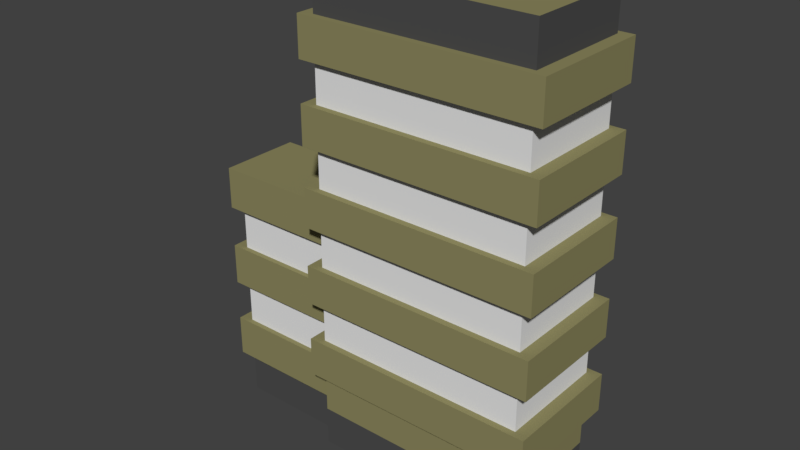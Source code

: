 # Source: new_building_3.blend  (saved by Blender 2.77.0; exported with 4.5.12 LTS)
import bpy
from mathutils import Matrix  # noqa: F401  (used for matrix-valued properties, if any)

bpy.ops.wm.read_factory_settings(use_empty=True)
scene = bpy.context.scene
scene.name = 'Scene'

# ---- collections
col_collection_1 = bpy.data.collections.new('Collection 1'); scene.collection.children.link(col_collection_1)

# ---- materials (node trees are filled in below, after node groups)
mat_material_001 = bpy.data.materials.new('Material.001')
mat_material_001.alpha_threshold = 0.0
mat_material_001.use_transparent_shadow = False
mat_material_001.diffuse_color = (0.2673, 0.2478, 0.1142, 1.0)
mat_material_001.roughness = 0.5
mat_material_002 = bpy.data.materials.new('Material.002')
mat_material_002.alpha_threshold = 0.0
mat_material_002.use_transparent_shadow = False
mat_material_002.roughness = 0.5
mat_material_003 = bpy.data.materials.new('Material.003')
mat_material_003.alpha_threshold = 0.0
mat_material_003.use_transparent_shadow = False
mat_material_003.diffuse_color = (0.07658, 0.07658, 0.07658, 1.0)
mat_material_003.roughness = 0.5

# ---- material node trees

# ---- world
world_world = bpy.data.worlds.new('World'); scene.world = world_world
world_world.color = (0.05088, 0.05088, 0.05088)
world_world.use_sun_shadow = False
world_world.sun_shadow_jitter_overblur = 0.0
world_world.cycles.sampling_method = 'MANUAL'

# ---- meshes
me_cube_002 = bpy.data.meshes.new('Cube.002')
me_cube_002.from_pydata([(13.59, 1.817, -3.021e-06), (13.59, 1.817, 25.34), (13.59, -5.504, -3.021e-06), (13.59, -5.504, 25.34), (-4.313, 1.817, -3.021e-06), (-4.313, 1.817, 25.34), (-4.313, -5.504, -3.021e-06), (-4.313, -5.504, 25.34), (13.59, 1.817, 4.224), (13.59, 1.817, 8.448), (13.59, 1.817, 12.67), (13.59, 1.817, 16.9), (13.59, 1.817, 21.12), (13.59, -5.504, 21.12), (13.59, -5.504, 16.9), (13.59, -5.504, 12.67), (13.59, -5.504, 8.448), (13.59, -5.504, 4.224), (-4.313, -5.504, 21.12), (-4.313, -5.504, 16.9), (-4.313, -5.504, 12.67), (-4.313, -5.504, 8.448), (-4.313, -5.504, 4.224), (-4.313, 1.817, 21.12), (-4.313, 1.817, 16.9), (-4.313, 1.817, 12.67), (-4.313, 1.817, 8.448), (-4.313, 1.817, 4.224), (14.85, 2.334, 21.12), (14.85, 2.334, 25.34), (14.85, -6.022, 25.34), (-5.578, -6.022, 25.34), (-5.578, 2.334, 25.34), (14.85, 2.334, 4.224), (14.85, 2.334, 8.448), (14.85, 2.334, 12.67), (14.85, 2.334, 16.9), (14.85, -6.022, 21.12), (14.85, -6.022, 16.9), (14.85, -6.022, 12.67), (14.85, -6.022, 8.448), (14.85, -6.022, 4.224), (-5.578, -6.022, 21.12), (-5.578, -6.022, 16.9), (-5.578, -6.022, 12.67), (-5.578, -6.022, 8.448), (-5.578, -6.022, 4.224), (-5.578, 2.334, 21.12), (-5.578, 2.334, 16.9), (-5.578, 2.334, 12.67), (-5.578, 2.334, 8.448), (-5.578, 2.334, 4.224), (-0.7599, 4.76, -2.365e-06), (-0.7599, 4.76, 19.84), (-0.7599, -0.9703, -2.365e-06), (-0.7599, -0.9703, 19.84), (-6.49, 4.76, -2.365e-06), (-6.49, 4.76, 19.84), (-6.49, -0.9703, -2.365e-06), (-6.49, -0.9703, 19.84), (-2.67, -0.9703, 19.84), (-4.58, -0.9703, 19.84), (-4.58, -0.9703, -2.365e-06), (-2.67, -0.9703, -2.365e-06), (-4.58, 4.76, 19.84), (-2.67, 4.76, 19.84), (-2.67, 4.76, -2.365e-06), (-4.58, 4.76, -2.365e-06), (-0.7599, 5.036, -0.9555), (-0.7599, 5.036, 20.79), (-0.7599, -1.246, 20.79), (-0.7599, -1.246, -0.9555), (-4.58, -1.246, 20.79), (-6.49, -1.246, 20.79), (-6.49, -1.246, -0.9555), (-2.67, -1.246, -0.9555), (-6.49, 5.036, 20.79), (-6.49, 5.036, -0.9555), (-2.67, 5.036, 20.79), (-4.58, 5.036, -0.9555), (-2.67, -1.246, 20.79), (-4.58, -1.246, -0.9555), (-4.58, 5.036, 20.79), (-2.67, 5.036, -0.9555), (7.765, -7.31, -5.64e-06), (7.765, -7.31, 47.31), (7.765, 3.954, -5.64e-06), (7.765, 3.954, 47.31), (29.47, -7.31, -5.64e-06), (29.47, -7.31, 47.31), (29.47, 3.954, -5.64e-06), (29.47, 3.954, 47.31), (7.765, -7.31, 3.943), (7.765, -7.31, 7.885), (7.765, -7.31, 11.83), (7.765, -7.31, 15.77), (7.765, -7.31, 19.71), (7.765, -7.31, 23.66), (7.765, -7.31, 27.6), (7.765, -7.31, 31.54), (7.765, -7.31, 35.48), (7.765, -7.31, 39.43), (7.765, -7.31, 43.37), (7.765, 3.954, 43.37), (7.765, 3.954, 39.43), (7.765, 3.954, 35.48), (7.765, 3.954, 31.54), (7.765, 3.954, 27.6), (7.765, 3.954, 23.66), (7.765, 3.954, 19.71), (7.765, 3.954, 15.77), (7.765, 3.954, 11.83), (7.765, 3.954, 7.885), (7.765, 3.954, 3.943), (29.47, 3.954, 43.37), (29.47, 3.954, 39.43), (29.47, 3.954, 35.48), (29.47, 3.954, 31.54), (29.47, 3.954, 27.6), (29.47, 3.954, 23.66), (29.47, 3.954, 19.71), (29.47, 3.954, 15.77), (29.47, 3.954, 11.83), (29.47, 3.954, 7.885), (29.47, 3.954, 3.943), (29.47, -7.31, 43.37), (29.47, -7.31, 39.43), (29.47, -7.31, 35.48), (29.47, -7.31, 31.54), (29.47, -7.31, 27.6), (29.47, -7.31, 23.66), (29.47, -7.31, 19.71), (29.47, -7.31, 15.77), (29.47, -7.31, 11.83), (29.47, -7.31, 7.885), (29.47, -7.31, 3.943), (6.533, -7.95, 7.885), (6.533, -7.95, 11.83), (6.533, -7.95, 15.77), (6.533, -7.95, 19.71), (6.533, -7.95, 23.66), (6.533, -7.95, 27.6), (6.533, -7.95, 31.54), (6.533, -7.95, 35.48), (6.533, -7.95, 39.43), (6.533, -7.95, 43.37), (6.533, 4.593, 43.37), (6.533, 4.593, 39.43), (6.533, 4.593, 35.48), (6.533, 4.593, 31.54), (6.533, 4.593, 27.6), (6.533, 4.593, 23.66), (6.533, 4.593, 19.71), (6.533, 4.593, 15.77), (6.533, 4.593, 11.83), (6.533, 4.593, 7.885), (30.7, 4.593, 43.37), (30.7, 4.593, 39.43), (30.7, 4.593, 35.48), (30.7, 4.593, 31.54), (30.7, 4.593, 27.6), (30.7, 4.593, 23.66), (30.7, 4.593, 19.71), (30.7, 4.593, 15.77), (30.7, 4.593, 11.83), (30.7, 4.593, 7.885), (30.7, -7.95, 43.37), (30.7, -7.95, 39.43), (30.7, -7.95, 35.48), (30.7, -7.95, 31.54), (30.7, -7.95, 27.6), (30.7, -7.95, 23.66), (30.7, -7.95, 19.71), (30.7, -7.95, 15.77), (30.7, -7.95, 11.83), (30.7, -7.95, 7.885)], [], [(8, 17, 2, 0), (17, 22, 6, 2), (22, 27, 4, 6), (27, 8, 0, 4), (0, 2, 6, 4), (5, 7, 3, 1), (7, 5, 32, 31), (23, 12, 11, 24), (20, 15, 39, 44), (25, 10, 9, 26), (17, 8, 33, 41), (8, 27, 51, 33), (18, 23, 24, 19), (14, 19, 43, 38), (20, 25, 26, 21), (9, 16, 40, 34), (26, 9, 34, 50), (13, 18, 19, 14), (18, 13, 37, 42), (15, 20, 21, 16), (15, 10, 35, 39), (10, 25, 49, 35), (12, 13, 14, 11), (3, 7, 31, 30), (10, 15, 16, 9), (27, 22, 46, 51), (32, 29, 28, 47), (48, 36, 35, 49), (50, 34, 33, 51), (31, 32, 47, 42), (43, 48, 49, 44), (45, 50, 51, 46), (30, 31, 42, 37), (38, 43, 44, 39), (40, 45, 46, 41), (29, 30, 37, 28), (36, 38, 39, 35), (34, 40, 41, 33), (23, 18, 42, 47), (16, 21, 45, 40), (1, 3, 30, 29), (19, 24, 48, 43), (22, 17, 41, 46), (25, 20, 44, 49), (12, 23, 47, 28), (13, 12, 28, 37), (5, 1, 29, 32), (21, 26, 50, 45), (24, 11, 36, 48), (11, 14, 38, 36), (53, 55, 54, 52), (53, 52, 68, 69), (59, 57, 56, 58), (63, 66, 83, 75), (57, 59, 73, 76), (65, 60, 80, 78), (61, 64, 82, 72), (64, 61, 60, 65), (59, 58, 74, 73), (66, 63, 62, 67), (62, 61, 72, 81), (64, 65, 66, 67), (60, 63, 75, 80), (60, 61, 62, 63), (72, 73, 74, 81), (78, 69, 68, 83), (79, 81, 74, 77), (78, 80, 70, 69), (76, 73, 72, 82), (68, 71, 75, 83), (76, 82, 79, 77), (70, 80, 75, 71), (56, 57, 76, 77), (67, 62, 81, 79), (55, 53, 69, 70), (58, 56, 77, 74), (64, 67, 79, 82), (54, 55, 70, 71), (66, 65, 78, 83), (52, 54, 71, 68), (92, 113, 86, 84), (113, 124, 90, 86), (124, 135, 88, 90), (135, 92, 84, 88), (84, 86, 90, 88), (89, 91, 87, 85), (89, 85, 102, 125), (119, 108, 151, 161), (126, 101, 100, 127), (125, 102, 145, 166), (128, 99, 98, 129), (110, 95, 138, 153), (130, 97, 96, 131), (116, 127, 168, 158), (132, 95, 94, 133), (107, 118, 160, 150), (134, 93, 92, 135), (91, 89, 125, 114), (96, 109, 152, 139), (115, 126, 127, 116), (126, 115, 157, 167), (117, 128, 129, 118), (117, 106, 149, 159), (119, 130, 131, 120), (108, 97, 140, 151), (121, 132, 133, 122), (114, 125, 166, 156), (123, 134, 135, 124), (87, 91, 114, 103), (105, 116, 158, 148), (104, 115, 116, 105), (98, 107, 150, 141), (106, 117, 118, 107), (115, 104, 147, 157), (108, 119, 120, 109), (106, 99, 142, 149), (110, 121, 122, 111), (93, 134, 175, 136), (112, 123, 124, 113), (85, 87, 103, 102), (103, 114, 156, 146), (101, 104, 105, 100), (100, 105, 148, 143), (99, 106, 107, 98), (133, 94, 137, 174), (97, 108, 109, 96), (104, 101, 144, 147), (95, 110, 111, 94), (95, 132, 173, 138), (93, 112, 113, 92), (166, 145, 144, 167), (168, 143, 142, 169), (170, 141, 140, 171), (172, 139, 138, 173), (174, 137, 136, 175), (156, 166, 167, 157), (158, 168, 169, 159), (160, 170, 171, 161), (162, 172, 173, 163), (164, 174, 175, 165), (146, 156, 157, 147), (148, 158, 159, 149), (150, 160, 161, 151), (152, 162, 163, 153), (154, 164, 165, 155), (145, 146, 147, 144), (143, 148, 149, 142), (141, 150, 151, 140), (139, 152, 153, 138), (137, 154, 155, 136), (128, 117, 159, 169), (94, 111, 154, 137), (101, 126, 167, 144), (109, 120, 162, 152), (118, 129, 170, 160), (112, 93, 136, 155), (127, 100, 143, 168), (121, 110, 153, 163), (130, 119, 161, 171), (99, 128, 169, 142), (111, 122, 164, 154), (120, 131, 172, 162), (129, 98, 141, 170), (123, 112, 155, 165), (132, 121, 163, 173), (97, 130, 171, 140), (122, 133, 174, 164), (131, 96, 139, 172), (102, 103, 146, 145), (134, 123, 165, 175)])
me_cube_002.polygons.foreach_set('material_index', [2, 2, 2, 2, 0, 0, 0, 1, 0, 1, 0, 0, 1, 0, 1, 0, 0, 1, 0, 1, 0, 0, 1, 0, 1, 0, 0, 0, 0, 0, 0, 0, 0, 0, 0, 0, 0, 0, 0, 0, 0, 0, 0, 0, 0, 0, 0, 0, 0, 0, 0, 0, 0, 0, 0, 0, 0, 1, 0, 1, 0, 1, 0, 1, 0, 0, 0, 0, 0, 0, 0, 0, 0, 0, 0, 0, 0, 0, 0, 0, 2, 2, 2, 2, 0, 0, 2, 0, 1, 0, 1, 0, 1, 0, 1, 0, 0, 2, 0, 1, 0, 1, 0, 1, 0, 1, 0, 0, 2, 0, 1, 0, 1, 0, 1, 0, 1, 0, 0, 2, 0, 1, 0, 1, 0, 1, 0, 1, 0, 0, 0, 0, 0, 0, 0, 0, 0, 0, 0, 0, 0, 0, 0, 0, 0, 0, 0, 0, 0, 0, 0, 0, 0, 0, 0, 0, 0, 0, 0, 0, 0, 0, 0, 0, 0, 0, 0, 0, 0, 0])
_uv = me_cube_002.uv_layers.new(name='UVMap')
_uv.uv.foreach_set('vector', [0.2832, 1.0, 0.2832, 0.9111, 0.2978, 0.9111, 0.2978, 1.0, 0.8938, 0.7587, 0.8938, 0.976, 0.8792, 0.976, 0.8792, 0.7587, 0.8375, 0.8955, 0.8375, 0.9843, 0.8229, 0.9843, 0.8229, 0.8955, 0.9889, 0.4653, 0.9889, 0.6826, 0.9743, 0.6826, 0.9743, 0.4653, 0.8353, 0.4653, 0.748, 0.4653, 0.748, 0.248, 0.8353, 0.248, 0.8415, 0.2326, 0.7542, 0.2326, 0.7542, 0.01536, 0.8415, 0.01536, 0.7542, 0.2326, 0.8415, 0.2326, 0.8477, 0.248, 0.748, 0.248, 0.9743, 0.8998, 0.9743, 0.6826, 0.9889, 0.6826, 0.9889, 0.8998, 0.4742, 0.6022, 0.4742, 0.8195, 0.468, 0.8349, 0.468, 0.5869, 0.9854, 0.2173, 0.9854, 0.0, 1.0, 0.0, 1.0, 0.2173, 0.3745, 0.8195, 0.4618, 0.8195, 0.468, 0.8349, 0.3684, 0.8349, 0.4618, 0.8195, 0.4618, 0.6022, 0.468, 0.5869, 0.468, 0.8349, 0.9576, 0.4019, 0.9576, 0.313, 0.9721, 0.313, 0.9721, 0.4019, 0.5739, 0.6022, 0.5739, 0.8195, 0.5677, 0.8349, 0.5677, 0.5869, 0.2687, 1.0, 0.2687, 0.9111, 0.2832, 0.9111, 0.2832, 1.0, 0.7608, 0.6022, 0.6735, 0.6022, 0.6673, 0.5869, 0.767, 0.5869, 0.7608, 0.8195, 0.7608, 0.6022, 0.767, 0.5869, 0.767, 0.8349, 0.8792, 0.7587, 0.8792, 0.976, 0.8647, 0.976, 0.8647, 0.7587, 0.2749, 0.6022, 0.2749, 0.8195, 0.2687, 0.8349, 0.2687, 0.5869, 0.8647, 0.7587, 0.8647, 0.976, 0.8501, 0.976, 0.8501, 0.7587, 0.4742, 0.8195, 0.5615, 0.8195, 0.5677, 0.8349, 0.468, 0.8349, 0.5615, 0.8195, 0.5615, 0.6022, 0.5677, 0.5869, 0.5677, 0.8349, 0.7961, 0.9392, 0.7961, 0.8504, 0.8107, 0.8504, 0.8107, 0.9392, 0.7542, 0.01536, 0.7542, 0.2326, 0.748, 0.248, 0.748, 0.0, 0.7816, 0.9392, 0.7816, 0.8504, 0.7961, 0.8504, 0.7961, 0.9392, 0.4618, 0.6022, 0.3745, 0.6022, 0.3684, 0.5869, 0.468, 0.5869, 0.902, 0.248, 0.902, 0.0, 0.9166, 0.0, 0.9166, 0.248, 0.9166, 0.248, 0.9166, 0.0, 0.9311, 0.0, 0.9311, 0.248, 0.9044, 0.7133, 0.9044, 0.4653, 0.919, 0.4653, 0.919, 0.7133, 0.2196, 0.9518, 0.2196, 0.8504, 0.2341, 0.8504, 0.2341, 0.9518, 0.2487, 0.9518, 0.2487, 0.8504, 0.2632, 0.8504, 0.2632, 0.9518, 0.2487, 0.8504, 0.2487, 0.9518, 0.2341, 0.9518, 0.2341, 0.8504, 0.9044, 0.9613, 0.9044, 0.7133, 0.919, 0.7133, 0.919, 0.9613, 0.919, 0.9613, 0.919, 0.7133, 0.9335, 0.7133, 0.9335, 0.9613, 0.919, 0.7133, 0.919, 0.4653, 0.9335, 0.4653, 0.9335, 0.7133, 0.7493, 0.9363, 0.7493, 0.8349, 0.7638, 0.8349, 0.7638, 0.9363, 0.767, 0.9518, 0.767, 0.8504, 0.7816, 0.8504, 0.7816, 0.9518, 0.205, 0.9518, 0.205, 0.8504, 0.2196, 0.8504, 0.2196, 0.9518, 0.3622, 0.6022, 0.2749, 0.6022, 0.2687, 0.5869, 0.3684, 0.5869, 0.6735, 0.6022, 0.6735, 0.8195, 0.6673, 0.8349, 0.6673, 0.5869, 0.8415, 0.01536, 0.7542, 0.01536, 0.748, 0.0, 0.8477, 0.0, 0.5739, 0.8195, 0.6612, 0.8195, 0.6673, 0.8349, 0.5677, 0.8349, 0.3745, 0.6022, 0.3745, 0.8195, 0.3684, 0.8349, 0.3684, 0.5869, 0.5615, 0.6022, 0.4742, 0.6022, 0.468, 0.5869, 0.5677, 0.5869, 0.3622, 0.8195, 0.3622, 0.6022, 0.3684, 0.5869, 0.3684, 0.8349, 0.2749, 0.8195, 0.3622, 0.8195, 0.3684, 0.8349, 0.2687, 0.8349, 0.8415, 0.2326, 0.8415, 0.01536, 0.8477, 0.0, 0.8477, 0.248, 0.6735, 0.8195, 0.7608, 0.8195, 0.767, 0.8349, 0.6673, 0.8349, 0.6612, 0.8195, 0.6612, 0.6022, 0.6673, 0.5869, 0.6673, 0.8349, 0.6612, 0.6022, 0.5739, 0.6022, 0.5677, 0.5869, 0.6673, 0.5869, 0.4218, 0.9078, 0.4218, 0.8382, 0.4902, 0.8382, 0.4902, 0.9078, 0.4218, 0.9078, 0.4902, 0.9078, 0.4935, 0.9111, 0.4185, 0.9111, 0.8197, 0.5382, 0.7513, 0.5382, 0.7513, 0.4686, 0.8197, 0.4686, 0.3403, 0.8382, 0.272, 0.8382, 0.2687, 0.8349, 0.3436, 0.8349, 0.7513, 0.5382, 0.8197, 0.5382, 0.8229, 0.5415, 0.748, 0.5415, 0.272, 0.9078, 0.3403, 0.9078, 0.3436, 0.9111, 0.2687, 0.9111, 0.3469, 0.8382, 0.3469, 0.9078, 0.3436, 0.9111, 0.3436, 0.8349, 0.1823, 0.8504, 0.1823, 0.9199, 0.1595, 0.9199, 0.1595, 0.8504, 0.8197, 0.5382, 0.8197, 0.4686, 0.8229, 0.4653, 0.8229, 0.5415, 0.1823, 0.9199, 0.1823, 0.8504, 0.205, 0.8504, 0.205, 0.9199, 0.4153, 0.8382, 0.3469, 0.8382, 0.3436, 0.8349, 0.4185, 0.8349, 0.1139, 0.8504, 0.1367, 0.8504, 0.1367, 0.9199, 0.1139, 0.9199, 0.3403, 0.9078, 0.3403, 0.8382, 0.3436, 0.8349, 0.3436, 0.9111, 0.1367, 0.8504, 0.1595, 0.8504, 0.1595, 0.9199, 0.1367, 0.9199, 0.7265, 0.8349, 0.7493, 0.8349, 0.7493, 0.9111, 0.7265, 0.9111, 0.04556, 0.9266, 0.02278, 0.9266, 0.02278, 0.8504, 0.04556, 0.8504, 0.09113, 0.9266, 0.09113, 0.8504, 0.1139, 0.8504, 0.1139, 0.9266, 0.7265, 0.8349, 0.7265, 0.9111, 0.7037, 0.9111, 0.7037, 0.8349, 0.06835, 0.8504, 0.06835, 0.9266, 0.04556, 0.9266, 0.04556, 0.8504, 0.6809, 0.9111, 0.6809, 0.8349, 0.7037, 0.8349, 0.7037, 0.9111, 0.09113, 0.9266, 0.06835, 0.9266, 0.06835, 0.8504, 0.09113, 0.8504, 0.02278, 0.9266, 6.111e-09, 0.9266, 0.0, 0.8504, 0.02278, 0.8504, 0.7513, 0.4686, 0.7513, 0.5382, 0.748, 0.5415, 0.748, 0.4653, 0.4153, 0.9078, 0.4153, 0.8382, 0.4185, 0.8349, 0.4185, 0.9111, 0.4218, 0.8382, 0.4218, 0.9078, 0.4185, 0.9111, 0.4185, 0.8349, 0.8197, 0.4686, 0.7513, 0.4686, 0.748, 0.4653, 0.8229, 0.4653, 0.3469, 0.9078, 0.4153, 0.9078, 0.4185, 0.9111, 0.3436, 0.9111, 0.4902, 0.8382, 0.4218, 0.8382, 0.4185, 0.8349, 0.4935, 0.8349, 0.272, 0.8382, 0.272, 0.9078, 0.2687, 0.9111, 0.2687, 0.8349, 0.4902, 0.9078, 0.4902, 0.8382, 0.4935, 0.8349, 0.4935, 0.9111, 0.8489, 0.4653, 0.8489, 0.3285, 0.8625, 0.3285, 0.8625, 0.4653, 0.7806, 0.8504, 0.7806, 0.5869, 0.7942, 0.5869, 0.7942, 0.8504, 0.8365, 0.8955, 0.8365, 0.7587, 0.8501, 0.7587, 0.8501, 0.8955, 0.8078, 0.8504, 0.8078, 0.5869, 0.8213, 0.5869, 0.8213, 0.8504, 0.2687, 0.8504, 0.1343, 0.8504, 0.1343, 0.5869, 0.2687, 0.5869, 0.1343, 0.8504, 0.0, 0.8504, 2.444e-08, 0.5869, 0.1343, 0.5869, 0.9471, 0.9923, 0.9471, 0.7288, 0.9607, 0.7288, 0.9607, 0.9923, 0.4412, 0.5719, 0.4412, 0.3084, 0.4488, 0.2934, 0.4488, 0.5869, 0.9583, 0.2635, 0.9583, 0.0, 0.9719, 0.0, 0.9719, 0.2635, 0.1572, 0.01496, 0.1572, 0.2785, 0.1496, 0.2934, 0.1496, 3.317e-08, 0.9607, 0.9923, 0.9607, 0.7288, 0.9743, 0.7288, 0.9743, 0.9923, 0.5908, 0.01496, 0.4564, 0.01496, 0.4488, 0.0, 0.5984, 1.659e-08, 0.9854, 0.0, 0.9854, 0.2635, 0.9719, 0.2635, 0.9719, 0.0, 0.142, 0.3084, 0.007629, 0.3084, 0.0, 0.2934, 0.1496, 0.2934, 0.9335, 0.9923, 0.9335, 0.7288, 0.9471, 0.7288, 0.9471, 0.9923, 0.142, 0.2785, 0.142, 0.01496, 0.1496, 0.0, 0.1496, 0.2934, 0.7942, 0.8504, 0.7942, 0.5869, 0.8078, 0.5869, 0.8078, 0.8504, 0.6673, 0.9716, 0.6673, 0.8349, 0.6809, 0.8349, 0.6809, 0.9716, 0.3068, 0.2785, 0.4412, 0.2785, 0.4488, 0.2934, 0.2992, 0.2934, 0.6266, 0.9716, 0.6266, 0.8349, 0.6402, 0.8349, 0.6402, 0.9716, 0.4564, 0.5719, 0.5908, 0.5719, 0.5984, 0.5869, 0.4488, 0.5869, 0.5723, 0.9716, 0.5723, 0.8349, 0.5858, 0.8349, 0.5858, 0.9716, 0.7404, 0.2785, 0.7404, 0.01496, 0.748, 1.659e-08, 0.748, 0.2934, 0.5342, 0.9716, 0.5342, 0.8349, 0.5478, 0.8349, 0.5478, 0.9716, 0.4412, 0.3084, 0.3068, 0.3084, 0.2992, 0.2934, 0.4488, 0.2934, 0.5994, 0.9716, 0.5994, 0.8349, 0.613, 0.8349, 0.613, 0.9716, 0.2916, 0.01496, 0.1572, 0.01496, 0.1496, 3.317e-08, 0.2992, 0.0, 0.8229, 0.8955, 0.8229, 0.7587, 0.8365, 0.7587, 0.8365, 0.8955, 0.9447, 0.2635, 0.9447, 0.0, 0.9583, 0.0, 0.9583, 0.2635, 0.142, 0.5719, 0.142, 0.3084, 0.1496, 0.2934, 0.1496, 0.5869, 0.9447, 0.0, 0.9447, 0.2635, 0.9311, 0.2635, 0.9311, 0.0, 0.007629, 0.2785, 0.142, 0.2785, 0.1496, 0.2934, 7.333e-08, 0.2934, 0.9471, 0.4653, 0.9471, 0.7288, 0.9335, 0.7288, 0.9335, 0.4653, 0.5908, 0.5719, 0.5908, 0.3084, 0.5984, 0.2934, 0.5984, 0.5869, 0.9471, 0.7288, 0.9471, 0.4653, 0.9607, 0.4653, 0.9607, 0.7288, 0.7404, 0.01496, 0.606, 0.01496, 0.5984, 0.0, 0.748, 1.659e-08, 0.9607, 0.7288, 0.9607, 0.4653, 0.9743, 0.4653, 0.9743, 0.7288, 0.606, 0.3084, 0.606, 0.5719, 0.5984, 0.5869, 0.5984, 0.2934, 0.767, 0.8504, 0.767, 0.5869, 0.7806, 0.5869, 0.7806, 0.8504, 0.5478, 0.9716, 0.5478, 0.8349, 0.5614, 0.8349, 0.5614, 0.9716, 0.2916, 0.2785, 0.2916, 0.01496, 0.2992, 0.0, 0.2992, 0.2934, 0.6538, 0.9716, 0.6538, 0.8349, 0.6673, 0.8349, 0.6673, 0.9716, 0.007629, 0.5719, 0.142, 0.5719, 0.1496, 0.5869, 7.333e-08, 0.5869, 0.5858, 0.9716, 0.5858, 0.8349, 0.5994, 0.8349, 0.5994, 0.9716, 0.2916, 0.5719, 0.2916, 0.3084, 0.2992, 0.2934, 0.2992, 0.5869, 0.613, 0.9716, 0.613, 0.8349, 0.6266, 0.8349, 0.6266, 0.9716, 0.5908, 0.3084, 0.4564, 0.3084, 0.4488, 0.2934, 0.5984, 0.2934, 0.6402, 0.9716, 0.6402, 0.8349, 0.6538, 0.8349, 0.6538, 0.9716, 0.4564, 0.01496, 0.4564, 0.2785, 0.4488, 0.2934, 0.4488, 0.0, 0.8353, 0.4653, 0.8353, 0.3285, 0.8489, 0.3285, 0.8489, 0.4653, 0.8748, 0.2934, 0.8748, 0.0, 0.8884, 0.0, 0.8884, 0.2934, 0.8909, 0.7587, 0.8909, 0.4653, 0.9044, 0.4653, 0.9044, 0.7587, 0.8613, 0.2934, 0.8613, 8.293e-09, 0.8748, 0.0, 0.8748, 0.2934, 0.8637, 0.7587, 0.8637, 0.4653, 0.8773, 0.4653, 0.8773, 0.7587, 0.8773, 0.7587, 0.8773, 0.4653, 0.8909, 0.4653, 0.8909, 0.7587, 0.4935, 0.9871, 0.4935, 0.8349, 0.5071, 0.8349, 0.5071, 0.9871, 0.9032, 0.4653, 0.9032, 0.313, 0.9168, 0.313, 0.9168, 0.4653, 0.5206, 0.9871, 0.5206, 0.8349, 0.5342, 0.8349, 0.5342, 0.9871, 0.5071, 0.9871, 0.5071, 0.8349, 0.5206, 0.8349, 0.5206, 0.9871, 0.8625, 0.4653, 0.8625, 0.313, 0.8761, 0.313, 0.8761, 0.4653, 0.8613, 0.0, 0.8613, 0.2934, 0.8477, 0.2934, 0.8477, 8.293e-09, 0.8884, 0.2934, 0.8884, 0.0, 0.902, 0.0, 0.902, 0.2934, 0.8501, 0.4653, 0.8501, 0.7587, 0.8365, 0.7587, 0.8365, 0.4653, 0.8501, 0.7587, 0.8501, 0.4653, 0.8637, 0.4653, 0.8637, 0.7587, 0.8365, 0.4653, 0.8365, 0.7587, 0.8229, 0.7587, 0.8229, 0.4653, 0.8897, 0.4653, 0.8897, 0.313, 0.9032, 0.313, 0.9032, 0.4653, 0.944, 0.4653, 0.944, 0.313, 0.9576, 0.313, 0.9576, 0.4653, 0.8761, 0.4653, 0.8761, 0.313, 0.8897, 0.313, 0.8897, 0.4653, 0.9168, 0.4653, 0.9168, 0.313, 0.9304, 0.313, 0.9304, 0.4653, 0.9304, 0.4653, 0.9304, 0.313, 0.944, 0.313, 0.944, 0.4653, 0.606, 0.2785, 0.7404, 0.2785, 0.748, 0.2934, 0.5984, 0.2934, 0.2916, 0.3084, 0.1572, 0.3084, 0.1496, 0.2934, 0.2992, 0.2934, 0.4564, 0.3084, 0.4564, 0.5719, 0.4488, 0.5869, 0.4488, 0.2934, 0.4412, 0.2785, 0.4412, 0.01496, 0.4488, 0.0, 0.4488, 0.2934, 0.142, 0.01496, 0.007629, 0.01496, 0.0, 3.317e-08, 0.1496, 0.0, 0.7404, 0.3084, 0.606, 0.3084, 0.5984, 0.2934, 0.748, 0.2934, 0.007629, 0.3084, 0.007629, 0.5719, 7.333e-08, 0.5869, 0.0, 0.2934, 0.5908, 0.2785, 0.5908, 0.01496, 0.5984, 1.659e-08, 0.5984, 0.2934, 0.3068, 0.5719, 0.4412, 0.5719, 0.4488, 0.5869, 0.2992, 0.5869, 0.606, 0.01496, 0.606, 0.2785, 0.5984, 0.2934, 0.5984, 0.0, 0.1572, 0.3084, 0.1572, 0.5719, 0.1496, 0.5869, 0.1496, 0.2934, 0.4412, 0.01496, 0.3068, 0.01496, 0.2992, 3.317e-08, 0.4488, 0.0, 0.007629, 0.01496, 0.007629, 0.2785, 7.333e-08, 0.2934, 0.0, 3.317e-08, 0.7404, 0.5719, 0.7404, 0.3084, 0.748, 0.2934, 0.748, 0.5869, 0.4564, 0.2785, 0.5908, 0.2785, 0.5984, 0.2934, 0.4488, 0.2934, 0.3068, 0.3084, 0.3068, 0.5719, 0.2992, 0.5869, 0.2992, 0.2934, 0.1572, 0.5719, 0.2916, 0.5719, 0.2992, 0.5869, 0.1496, 0.5869, 0.3068, 0.01496, 0.3068, 0.2785, 0.2992, 0.2934, 0.2992, 3.317e-08, 0.1572, 0.2785, 0.2916, 0.2785, 0.2992, 0.2934, 0.1496, 0.2934, 0.606, 0.5719, 0.7404, 0.5719, 0.748, 0.5869, 0.5984, 0.5869])
me_cube_002.materials.append(mat_material_001)
me_cube_002.materials.append(mat_material_002)
me_cube_002.materials.append(mat_material_003)
me_cube_002.use_remesh_preserve_volume = False
me_cube_002.use_remesh_preserve_attributes = False
me_cube_002.use_mirror_vertex_groups = False
me_cube_002.update()

# ---- objects
ob_cube_001 = bpy.data.objects.new('Cube.001', me_cube_002)

# ---- transforms, parenting, visibility, modifiers, constraints
ob_cube_001.location = (0.0, 0.0, 0.0)
ob_cube_001.lineart.crease_threshold = 0.0

# ---- collection membership
col_collection_1.objects.link(ob_cube_001)

# ---- scene / render settings (as saved in the file)
scene.frame_start = 1; scene.frame_end = 250; scene.frame_set(1)
scene.render.engine = 'BLENDER_EEVEE_NEXT'
scene.render.resolution_percentage = 50
scene.render.dither_intensity = 0.0
scene.cycles.use_denoising = False
scene.cycles.samples = 128
scene.cycles.sampling_pattern = 'TABULATED_SOBOL'
scene.cycles.light_sampling_threshold = 0.0
scene.cycles.use_adaptive_sampling = False
scene.cycles.use_light_tree = False
scene.cycles.blur_glossy = 0.0
scene.cycles.sample_clamp_indirect = 0.0
scene.view_settings.view_transform = 'Standard'
bpy.context.view_layer.update()

# ---- added for rendering (the .blend has no active camera and no usable light): camera, sun
cam_auto = bpy.data.cameras.new('AutoCamera')
cam_auto.lens = 50.0
cam_auto.sensor_width = 36.0
cam_auto.clip_end = 1011.68
ob_auto_camera = bpy.data.objects.new('AutoCamera', cam_auto)
scene.collection.objects.link(ob_auto_camera)
ob_auto_camera.location = (69.7522, -70.6315, 69.295)
ob_auto_camera.rotation_euler = (1.09748, -7.21219e-08, 0.694738)
scene.camera = ob_auto_camera
light_auto_sun = bpy.data.lights.new('AutoSun', 'SUN')
light_auto_sun.energy = 3.0
light_auto_sun.angle = 0.0523599
ob_auto_sun = bpy.data.objects.new('AutoSun', light_auto_sun)
scene.collection.objects.link(ob_auto_sun)
ob_auto_sun.rotation_euler = (0.872665, 0.174533, 0.523599)
bpy.context.view_layer.update()
